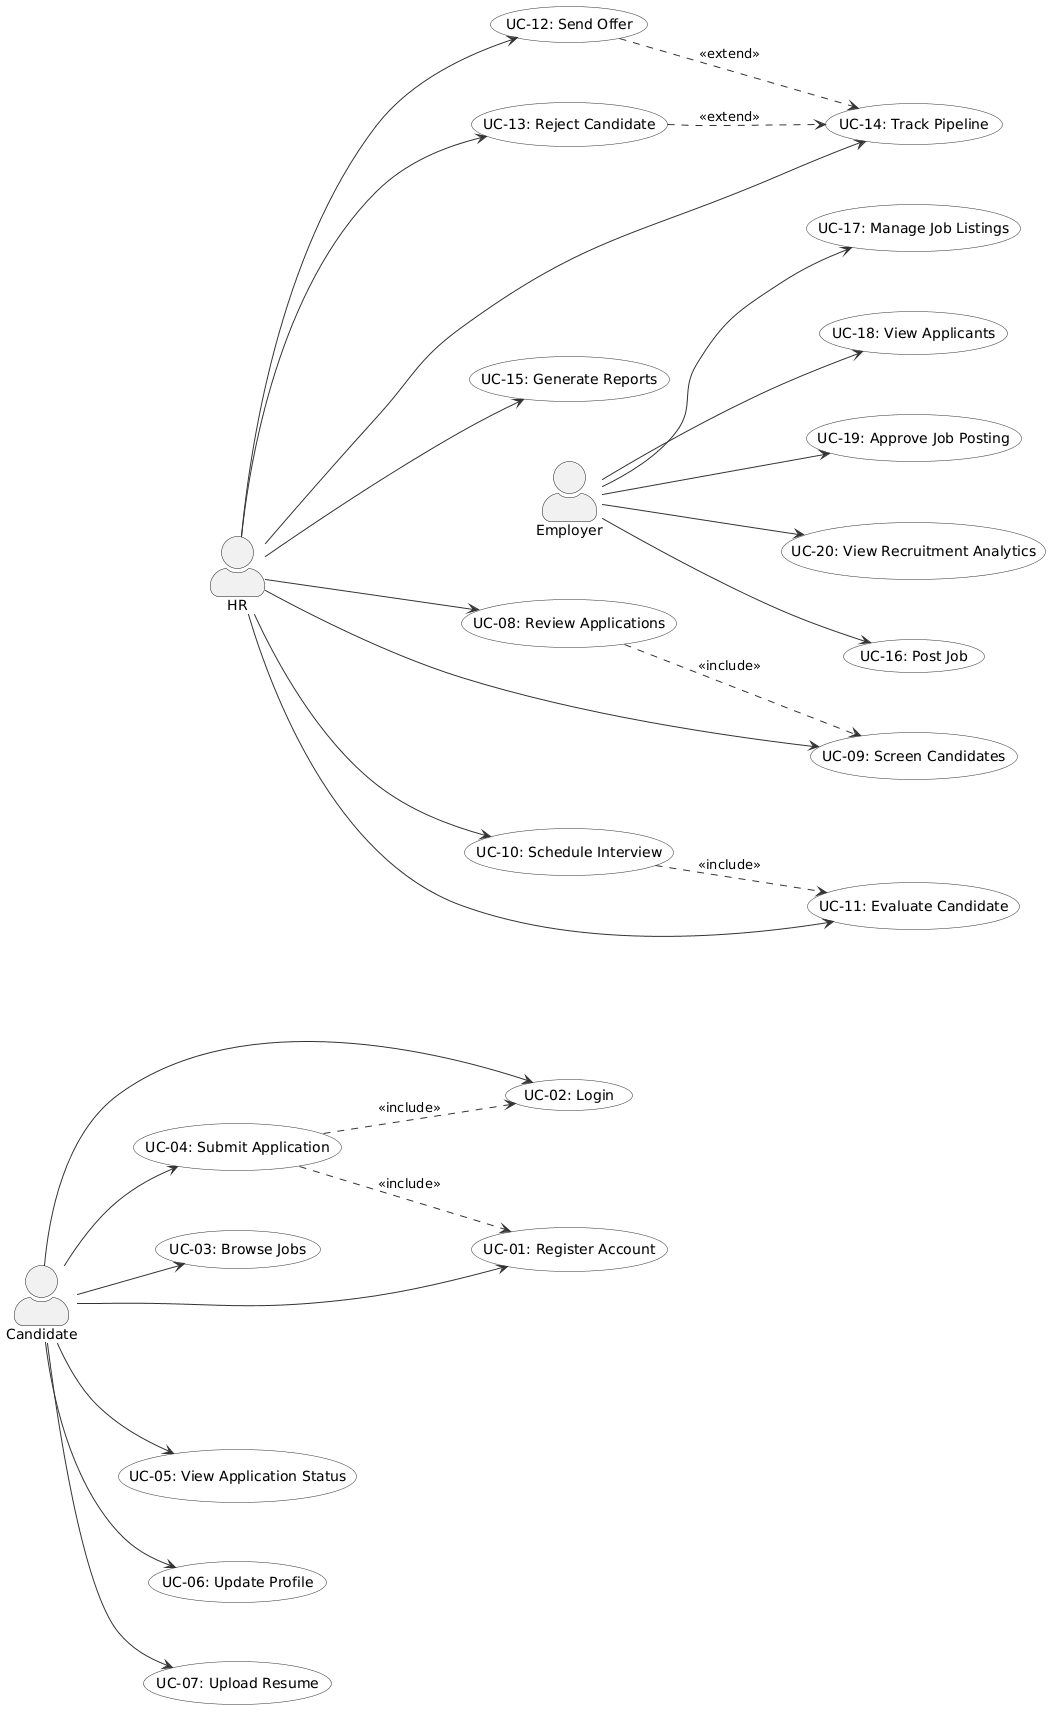

The diagram above was rendered by PlantUML. Its source (embedded in the PNG):
@startuml
' ============================================================
' Recruitment System - Use Case Diagram
' Roles: Candidate, HR, Employer
' ============================================================

left to right direction
skinparam packageStyle rectangle
skinparam actorStyle awesome
skinparam usecase {
  BackgroundColor #F8F8F8
  BorderColor #333333
  ArrowColor #333333
}

skinparam nodesep 60
skinparam ranksep 40

' --- Actors ---
actor "Candidate" as candidate
actor "HR" as hr
actor "Employer" as employer

' --- Force actor order ---
candidate -[hidden]down- hr
hr -[hidden]down- employer

' --- Use Cases - Candidate ---
usecase "UC-01: Register Account" as UC01
usecase "UC-02: Login" as UC02
usecase "UC-03: Browse Jobs" as UC03
usecase "UC-04: Submit Application" as UC04
usecase "UC-05: View Application Status" as UC05
usecase "UC-06: Update Profile" as UC06
usecase "UC-07: Upload Resume" as UC07

' --- Use Cases - HR ---
usecase "UC-08: Review Applications" as UC08
usecase "UC-09: Screen Candidates" as UC09
usecase "UC-10: Schedule Interview" as UC10
usecase "UC-11: Evaluate Candidate" as UC11
usecase "UC-12: Send Offer" as UC12
usecase "UC-13: Reject Candidate" as UC13
usecase "UC-14: Track Pipeline" as UC14
usecase "UC-15: Generate Reports" as UC15

' --- Use Cases - Employer ---
usecase "UC-16: Post Job" as UC16
usecase "UC-17: Manage Job Listings" as UC17
usecase "UC-18: View Applicants" as UC18
usecase "UC-19: Approve Job Posting" as UC19
usecase "UC-20: View Recruitment Analytics" as UC20

' --- Relationships - Candidate ---
candidate --> UC01
candidate --> UC02
candidate --> UC03
candidate --> UC04
candidate --> UC05
candidate --> UC06
candidate --> UC07

' --- Relationships - HR ---
hr --> UC08
hr --> UC09
hr --> UC10
hr --> UC11
hr --> UC12
hr --> UC13
hr --> UC14
hr --> UC15

' --- Relationships - Employer ---
employer --> UC16
employer --> UC17
employer --> UC18
employer --> UC19
employer --> UC20

' --- Include/Extend ---
UC04 ..> UC01 : <<include>>
UC04 ..> UC02 : <<include>>
UC08 ..> UC09 : <<include>>
UC10 ..> UC11 : <<include>>
UC12 ..> UC14 : <<extend>>
UC13 ..> UC14 : <<extend>>

@enduml